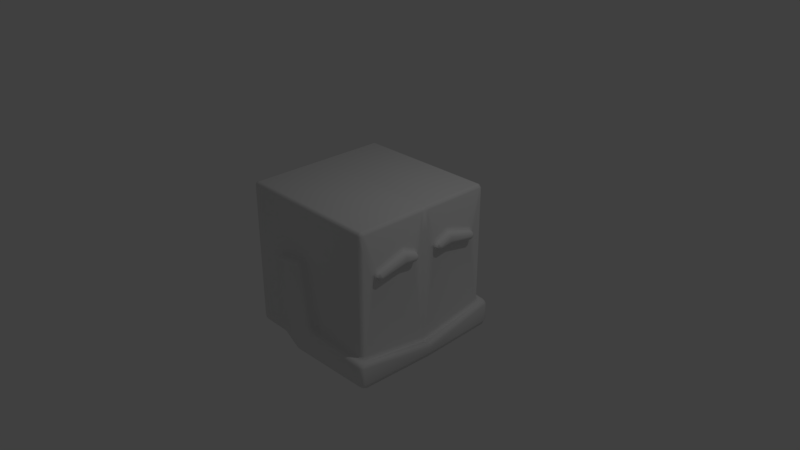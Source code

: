 # Source: JaredDiamond.blend  (saved by Blender 2.79.0; exported with 4.5.12 LTS)
import bpy
from mathutils import Matrix  # noqa: F401  (used for matrix-valued properties, if any)

bpy.ops.wm.read_factory_settings(use_empty=True)
scene = bpy.context.scene
scene.name = 'Scene'

# ---- collections
col_collection_1 = bpy.data.collections.new('Collection 1'); scene.collection.children.link(col_collection_1)

# ---- materials (node trees are filled in below, after node groups)
mat_material = bpy.data.materials.new('Material')
mat_material.alpha_threshold = 0.0
mat_material.use_transparent_shadow = False
mat_material.roughness = 0.5
mat_material.line_color = (0.0, 0.0, 0.0, 1.0)

# ---- material node trees

# ---- world
world_world = bpy.data.worlds.new('World'); scene.world = world_world
world_world.color = (0.05088, 0.05088, 0.05088)
world_world.use_sun_shadow = False
world_world.sun_shadow_jitter_overblur = 0.0
world_world.cycles.sampling_method = 'MANUAL'

# ---- cameras
cam_camera = bpy.data.cameras.new('Camera')
cam_camera.clip_end = 100.0
cam_camera.lens = 35.0
cam_camera.sensor_width = 32.0
cam_camera.sensor_height = 18.0
cam_camera.ortho_scale = 7.314
cam_camera.dof.focus_distance = 0.0
cam_camera.dof.aperture_fstop = 128.0

# ---- lights
light_lamp = bpy.data.lights.new('Lamp', 'POINT')
light_lamp.transmission_factor = 0.0
light_lamp.cutoff_distance = 30.0
light_lamp.energy = 100.0
light_lamp.shadow_buffer_clip_start = 1.001
light_lamp.shadow_soft_size = 0.1
light_lamp.shadow_maximum_resolution = 0.006
light_lamp.use_absolute_resolution = True

# ---- meshes
me_cube = bpy.data.meshes.new('Cube')
me_cube.from_pydata([(0.1949, -1.046, -0.6016), (0.1882, -1.0, -0.5548), (0.141, -1.046, -0.5525), (0.1908, -1.014, -0.5877), (0.1627, -1.017, -0.5827), (0.1552, -1.014, -0.5553), (0.16, -1.046, -0.5857), (1.046, -0.9809, -1.006), (0.9809, -1.046, -1.0), (0.9539, -0.9539, -1.006), (1.027, -1.027, -1.0), (0.9989, -0.9989, -1.0), (0.9618, -1.008, -1.0), (1.008, -0.9618, -1.006), (-0.9539, -0.9539, -1.0), (-0.9539, -1.0, -0.9539), (-1.0, -0.9539, -0.9539), (-0.9539, -0.9865, -0.9865), (-0.9805, -0.9805, -0.9805), (-0.9865, -0.9865, -0.9539), (-0.9865, -0.9539, -0.9865), (-0.2805, -1.0, -0.9539), (-0.1164, -0.9539, -1.0), (-0.07032, -1.046, -1.0), (-0.1558, -1.046, -0.976), (-0.1984, -0.9865, -0.9865), (-0.1375, -1.004, -0.9907), (-0.08432, -0.9802, -1.0), (-0.1145, -1.046, -0.993), (-0.2131, -1.014, -0.9568), (1.0, -0.9539, 0.7232), (1.0, -0.9354, 0.9539), (0.9539, -0.9539, 1.0), (0.9539, -1.0, 0.9539), (1.0, -0.9484, 0.8866), (0.9891, -0.9802, 0.955), (0.9865, -0.9447, 0.9865), (0.9539, -0.9865, 0.9865), (0.9865, -0.9865, 0.8385), (-1.0, -0.9539, 0.9539), (-0.9539, -1.0, 0.9539), (-0.9539, -0.9539, 1.0), (-0.9865, -0.9865, 0.9539), (-0.9805, -0.9805, 0.9805), (-0.9539, -0.9865, 0.9865), (-0.9865, -0.9539, 0.9865), (1.0, -0.9539, -0.6262), (0.9539, -1.0, -0.6154), (0.9794, -1.046, -0.6605), (1.041, -0.9786, -0.6764), (0.9865, -0.9865, -0.6208), (0.9963, -0.9971, -0.6555), (0.9658, -1.013, -0.6482), (1.01, -1.012, -0.6672), (1.012, -0.9679, -0.6592), (-0.05213, -1.046, 0.2858), (0.001414, -1.046, 0.2471), (0.03119, -1.0, 0.3448), (-0.01755, -1.046, 0.2773), (-0.006554, -1.017, 0.2925), (0.006891, -1.014, 0.2943), (-0.009072, -1.014, 0.3058), (-0.449, -1.046, 0.1808), (-0.4037, -1.046, 0.2336), (-0.4958, -1.0, 0.2666), (-0.4359, -1.046, 0.2153), (-0.4491, -1.017, 0.2267), (-0.4483, -1.014, 0.2407), (-0.4628, -1.014, 0.2238), (-0.4412, -1.046, -0.7558), (-0.4868, -1.0, -0.8279), (-0.4015, -1.046, -0.8259), (-0.4544, -1.014, -0.7918), (-0.4411, -1.017, -0.802), (-0.4391, -1.014, -0.8188), (-0.4294, -1.046, -0.7954), (1.05, -0.9843, -1.006), (1.093, -1.047, -0.9539), (1.045, -1.094, -0.9539), (0.984, -1.049, -1.0), (1.081, -1.016, -1.006), (1.068, -1.068, -0.9891), (1.078, -1.08, -0.9539), (1.015, -1.081, -0.9865), (1.029, -1.029, -1.0), (-0.449, -1.084, 0.1808), (-0.4029, -1.13, 0.1871), (-0.4037, -1.084, 0.2336), (-0.4354, -1.116, 0.1825), (-0.4298, -1.111, 0.2102), (-0.4034, -1.116, 0.2199), (-0.436, -1.084, 0.2154), (-0.4412, -1.084, -0.7558), (-0.4015, -1.084, -0.8259), (-0.3949, -1.13, -0.7759), (-0.4309, -1.084, -0.7963), (-0.4229, -1.111, -0.7917), (-0.3981, -1.116, -0.8105), (-0.4262, -1.116, -0.7609), (-0.05213, -1.084, 0.2858), (-0.04422, -1.13, 0.2404), (0.001414, -1.084, 0.2471), (-0.04982, -1.116, 0.2725), (-0.02245, -1.111, 0.2705), (-0.01195, -1.116, 0.2451), (-0.01755, -1.084, 0.2773), (0.9872, -1.055, -0.6611), (1.041, -1.098, -0.7083), (1.089, -1.051, -0.719), (1.045, -0.9828, -0.6751), (1.015, -1.086, -0.6746), (1.062, -1.07, -0.6777), (1.074, -1.084, -0.7136), (1.076, -1.016, -0.689), (1.016, -1.019, -0.6669), (0.1949, -1.082, -0.6012), (0.141, -1.084, -0.5525), (0.1097, -1.132, -0.6414), (0.1601, -1.083, -0.5856), (0.1492, -1.113, -0.5977), (0.1347, -1.117, -0.5953), (0.1533, -1.116, -0.6118), (-0.1558, -1.084, -0.976), (-0.07032, -1.082, -1.0), (-0.1035, -1.127, -0.9539), (-0.1145, -1.083, -0.993), (-0.1132, -1.112, -0.9888), (-0.08661, -1.115, -0.9865), (-0.1346, -1.116, -0.9731), (1.046, -0.7629, 0.4505), (1.0, -0.7779, 0.4941), (1.0, -0.8506, 0.4218), (1.046, -0.7924, 0.393), (1.014, -0.7676, 0.4632), (1.011, -0.8033, 0.4391), (1.0, -0.836, 0.461), (1.014, -0.8124, 0.4105), (1.046, -0.7898, 0.428), (1.046, -0.4105, 0.5601), (1.046, -0.3243, 0.5551), (1.0, -0.3636, 0.6229), (1.046, -0.367, 0.5643), (1.017, -0.3664, 0.5753), (1.014, -0.3478, 0.5803), (1.014, -0.3842, 0.5824), (1.046, -0.1828, 0.4925), (1.046, -0.1626, 0.4333), (1.0, -0.09752, 0.4566), (1.0, -0.1713, 0.5378), (1.046, -0.1594, 0.4674), (1.011, -0.145, 0.4774), (1.014, -0.1385, 0.4495), (1.0, -0.1098, 0.4957), (1.014, -0.1809, 0.5064), (1.046, -0.1668, 0.4255), (1.046, -0.2343, 0.3921), (1.0, -0.1638, 0.3344), (1.046, -0.1957, 0.3989), (1.017, -0.1889, 0.3852), (1.014, -0.1976, 0.3727), (1.014, -0.1737, 0.3845), (1.046, -0.332, 0.4074), (1.046, -0.4228, 0.4057), (1.0, -0.3767, 0.3678), (1.046, -0.3775, 0.4099), (1.017, -0.3774, 0.4049), (1.014, -0.4016, 0.3961), (1.014, -0.3529, 0.397), (1.046, -0.7284, 0.3457), (1.046, -0.7882, 0.3806), (1.0, -0.8046, 0.2838), (1.046, -0.7647, 0.3523), (1.017, -0.7735, 0.3371), (1.014, -0.7873, 0.3352), (1.014, -0.7683, 0.3241), (1.046, -0.7629, 0.4505), (1.046, -0.7924, 0.393), (1.092, -0.7483, 0.4067), (1.046, -0.7898, 0.428), (1.073, -0.7822, 0.4241), (1.079, -0.7795, 0.3971), (1.079, -0.7587, 0.4377), (1.046, -0.4105, 0.5601), (1.092, -0.3693, 0.5246), (1.046, -0.3243, 0.5551), (1.079, -0.3927, 0.5514), (1.075, -0.3672, 0.5603), (1.079, -0.3429, 0.5486), (1.046, -0.367, 0.5643), (1.046, -0.1828, 0.4925), (1.092, -0.205, 0.4519), (1.046, -0.1626, 0.4333), (1.079, -0.1894, 0.4806), (1.073, -0.1678, 0.4646), (1.079, -0.1751, 0.4387), (1.046, -0.1594, 0.4674), (1.046, -0.1668, 0.4255), (1.092, -0.2138, 0.4356), (1.046, -0.2343, 0.3921), (1.079, -0.1809, 0.4291), (1.073, -0.1991, 0.4057), (1.079, -0.2286, 0.4055), (1.046, -0.1954, 0.3983), (1.046, -0.332, 0.4074), (1.092, -0.3785, 0.4614), (1.046, -0.4228, 0.4057), (1.079, -0.3567, 0.425), (1.075, -0.3776, 0.4184), (1.079, -0.3988, 0.4242), (1.046, -0.3775, 0.4099), (1.046, -0.7284, 0.3457), (1.092, -0.7427, 0.3899), (1.046, -0.7882, 0.3806), (1.079, -0.7325, 0.3588), (1.073, -0.7606, 0.3592), (1.079, -0.7749, 0.3834), (1.046, -0.7647, 0.3522), (0.1949, 1.046, -0.6016), (0.141, 1.046, -0.5525), (0.1882, 1.0, -0.5548), (0.16, 1.046, -0.5857), (0.1627, 1.017, -0.5827), (0.1552, 1.014, -0.5553), (0.1908, 1.014, -0.5877), (1.046, 0.9809, -1.006), (0.9539, 0.9539, -1.006), (0.9809, 1.046, -1.0), (1.008, 0.9618, -1.006), (0.9989, 0.9989, -1.0), (0.9618, 1.008, -1.0), (1.027, 1.027, -1.0), (-0.9539, 0.9539, -1.0), (-1.0, 0.9539, -0.9539), (-0.9539, 1.0, -0.9539), (-0.9865, 0.9539, -0.9865), (-0.9805, 0.9805, -0.9805), (-0.9865, 0.9865, -0.9539), (-0.9539, 0.9865, -0.9865), (-0.2805, 1.0, -0.9539), (-0.1558, 1.046, -0.976), (-0.07032, 1.046, -1.0), (-0.1164, 0.9539, -1.0), (-0.2131, 1.014, -0.9568), (-0.1375, 1.004, -0.9907), (-0.1145, 1.046, -0.993), (-0.08432, 0.9802, -1.0), (-0.1984, 0.9865, -0.9865), (1.023, 0.0, -0.8522), (1.0, 0.04612, -0.7745), (1.0, -0.04612, -0.7745), (1.007, 0.02144, -0.8185), (1.003, -5.064e-12, -0.8122), (1.0, 0.0, -0.7776), (1.007, -0.02144, -0.8185), (1.0, 0.9539, 0.7232), (0.9539, 1.0, 0.9539), (0.9539, 0.9539, 1.0), (1.0, 0.9354, 0.9539), (0.9865, 0.9865, 0.8385), (0.9891, 0.9802, 0.955), (0.9539, 0.9865, 0.9865), (0.9865, 0.9447, 0.9865), (1.0, 0.9484, 0.8866), (-1.0, 0.9539, 0.9539), (-0.9539, 0.9539, 1.0), (-0.9539, 1.0, 0.9539), (-0.9865, 0.9539, 0.9865), (-0.9805, 0.9805, 0.9805), (-0.9539, 0.9865, 0.9865), (-0.9865, 0.9865, 0.9539), (1.0, 0.9539, -0.6262), (1.041, 0.9786, -0.6764), (0.9794, 1.046, -0.6605), (0.9539, 1.0, -0.6154), (1.012, 0.9679, -0.6592), (0.9963, 0.9971, -0.6555), (1.01, 1.012, -0.6672), (0.9658, 1.013, -0.6482), (0.9865, 0.9865, -0.6208), (0.9539, -0.04612, -1.006), (0.9539, 0.04612, -1.006), (1.0, 0.0, -1.006), (0.9539, 1.863e-09, -1.006), (0.9812, 2.902e-10, -1.006), (0.9865, 0.02306, -1.006), (0.9865, -0.02306, -1.006), (-0.9539, -0.04612, -1.0), (-1.0, -0.04612, -0.9539), (-1.0, 0.04612, -0.9539), (-0.9539, 0.04612, -1.0), (-0.9865, -0.04612, -0.9865), (-0.9865, -5.432e-10, -0.9865), (-1.0, 0.0, -0.9539), (-0.9865, 0.04612, -0.9865), (-0.9539, 0.0, -1.0), (1.0, -0.06006, 0.9539), (1.0, -0.04612, 0.6489), (1.0, 0.04612, 0.6489), (1.0, 0.06006, 0.9539), (0.9539, 0.04612, 1.0), (0.9539, -0.04612, 1.0), (1.0, -0.05021, 0.8647), (0.9945, -2.588e-09, 0.9553), (1.0, -7.451e-09, 0.7204), (1.0, 0.05021, 0.8647), (0.9865, 0.05309, 0.9865), (0.9539, -1.863e-09, 1.0), (0.9865, -0.05309, 0.9865), (-0.9539, -0.04612, 1.0), (-0.9539, 0.04612, 1.0), (-1.0, 0.04612, 0.9539), (-1.0, -0.04612, 0.9539), (-0.9539, -1.863e-09, 1.0), (-0.9865, 4.335e-10, 0.9865), (-0.9865, 0.04612, 0.9865), (-1.0, 1.863e-09, 0.9539), (-0.9865, -0.04612, 0.9865), (-0.05213, 1.046, 0.2858), (0.03119, 1.0, 0.3448), (0.001414, 1.046, 0.2471), (-0.009072, 1.014, 0.3058), (-0.006554, 1.017, 0.2925), (0.006891, 1.014, 0.2943), (-0.01755, 1.046, 0.2773), (-0.449, 1.046, 0.1808), (-0.4958, 1.0, 0.2666), (-0.4037, 1.046, 0.2336), (-0.4628, 1.014, 0.2238), (-0.4491, 1.017, 0.2267), (-0.4483, 1.014, 0.2407), (-0.4359, 1.046, 0.2153), (-0.4412, 1.046, -0.7558), (-0.4015, 1.046, -0.8259), (-0.4868, 1.0, -0.8279), (-0.4294, 1.046, -0.7954), (-0.4411, 1.017, -0.802), (-0.4391, 1.014, -0.8188), (-0.4544, 1.014, -0.7918), (1.084, 0.0, -1.006), (1.13, 0.0, -0.9539), (1.116, 0.0, -1.006), (1.05, 0.9843, -1.006), (0.984, 1.049, -1.0), (1.045, 1.094, -0.9539), (1.093, 1.047, -0.9539), (1.029, 1.029, -1.0), (1.068, 1.068, -0.9891), (1.015, 1.081, -0.9865), (1.078, 1.08, -0.9539), (1.081, 1.016, -1.006), (-0.449, 1.084, 0.1808), (-0.4037, 1.084, 0.2336), (-0.4029, 1.13, 0.1871), (-0.436, 1.084, 0.2154), (-0.4298, 1.111, 0.2102), (-0.4034, 1.116, 0.2199), (-0.4354, 1.116, 0.1825), (-0.4412, 1.084, -0.7558), (-0.3949, 1.13, -0.7759), (-0.4015, 1.084, -0.8259), (-0.4262, 1.116, -0.7609), (-0.4229, 1.111, -0.7917), (-0.3981, 1.116, -0.8105), (-0.4309, 1.084, -0.7963), (-0.05213, 1.084, 0.2858), (0.001414, 1.084, 0.2471), (-0.04422, 1.13, 0.2404), (-0.01755, 1.084, 0.2773), (-0.02245, 1.111, 0.2705), (-0.01195, 1.116, 0.2451), (-0.04982, 1.116, 0.2725), (0.9872, 1.055, -0.6611), (1.045, 0.9828, -0.6751), (1.089, 1.051, -0.719), (1.041, 1.098, -0.7083), (1.016, 1.019, -0.6669), (1.062, 1.07, -0.6777), (1.076, 1.016, -0.689), (1.074, 1.084, -0.7136), (1.015, 1.086, -0.6746), (0.1949, 1.082, -0.6012), (0.1097, 1.132, -0.6414), (0.141, 1.084, -0.5525), (0.1533, 1.116, -0.6118), (0.1492, 1.113, -0.5977), (0.1347, 1.117, -0.5953), (0.1601, 1.083, -0.5856), (1.13, 0.0, -0.8754), (1.084, 0.0, -0.8288), (1.116, 0.0, -0.8424), (-0.1558, 1.084, -0.976), (-0.1035, 1.127, -0.9539), (-0.07032, 1.082, -1.0), (-0.1346, 1.116, -0.9731), (-0.1132, 1.112, -0.9888), (-0.08661, 1.115, -0.9865), (-0.1145, 1.083, -0.993), (1.046, 0.7629, 0.4505), (1.046, 0.7924, 0.393), (1.0, 0.8507, 0.4222), (1.0, 0.7779, 0.4941), (1.046, 0.7898, 0.428), (1.011, 0.8033, 0.4391), (1.014, 0.8125, 0.4107), (1.0, 0.836, 0.4611), (1.014, 0.7676, 0.4632), (1.046, 0.4105, 0.5601), (1.0, 0.3636, 0.6229), (1.046, 0.3243, 0.5551), (1.014, 0.3842, 0.5824), (1.017, 0.3664, 0.5753), (1.014, 0.3478, 0.5803), (1.046, 0.367, 0.5643), (1.046, 0.1828, 0.4925), (1.0, 0.1713, 0.5378), (1.0, 0.09752, 0.4566), (1.046, 0.1626, 0.4333), (1.014, 0.1809, 0.5064), (1.011, 0.145, 0.4774), (1.0, 0.1098, 0.4957), (1.014, 0.1385, 0.4495), (1.046, 0.1594, 0.4674), (1.046, 0.1668, 0.4255), (1.0, 0.1638, 0.3344), (1.046, 0.2343, 0.3921), (1.014, 0.1737, 0.3845), (1.017, 0.1889, 0.3852), (1.014, 0.1976, 0.3727), (1.046, 0.1957, 0.3989), (1.046, 0.332, 0.4074), (1.0, 0.3767, 0.3678), (1.046, 0.4228, 0.4057), (1.014, 0.3529, 0.397), (1.017, 0.3774, 0.4049), (1.014, 0.4016, 0.3961), (1.046, 0.3775, 0.4099), (1.046, 0.7284, 0.3457), (1.0, 0.8046, 0.2838), (1.046, 0.7882, 0.3806), (1.014, 0.7683, 0.3241), (1.017, 0.7735, 0.3371), (1.014, 0.7873, 0.3352), (1.046, 0.7647, 0.3523), (1.046, 0.7629, 0.4505), (1.092, 0.7483, 0.4067), (1.046, 0.7924, 0.393), (1.079, 0.7587, 0.4377), (1.073, 0.7822, 0.4241), (1.079, 0.7795, 0.3971), (1.046, 0.7898, 0.428), (1.046, 0.4105, 0.5601), (1.046, 0.3243, 0.5551), (1.092, 0.3693, 0.5246), (1.046, 0.367, 0.5643), (1.075, 0.3672, 0.5603), (1.079, 0.3429, 0.5486), (1.079, 0.3927, 0.5514), (1.046, 0.1828, 0.4925), (1.046, 0.1626, 0.4333), (1.092, 0.205, 0.4519), (1.046, 0.1594, 0.4674), (1.073, 0.1678, 0.4646), (1.079, 0.1751, 0.4387), (1.079, 0.1894, 0.4806), (1.046, 0.1668, 0.4255), (1.046, 0.2343, 0.3921), (1.092, 0.2138, 0.4356), (1.046, 0.1954, 0.3983), (1.073, 0.1991, 0.4057), (1.079, 0.2286, 0.4055), (1.079, 0.1809, 0.4291), (1.046, 0.332, 0.4074), (1.046, 0.4228, 0.4057), (1.092, 0.3785, 0.4614), (1.046, 0.3775, 0.4099), (1.075, 0.3776, 0.4184), (1.079, 0.3988, 0.4242), (1.079, 0.3567, 0.425), (1.046, 0.7284, 0.3457), (1.046, 0.7882, 0.3806), (1.092, 0.7427, 0.3899), (1.046, 0.7647, 0.3522), (1.073, 0.7606, 0.3592), (1.079, 0.7749, 0.3834), (1.079, 0.7325, 0.3588)], [], [(23, 8, 79, 123), (31, 130, 140, 148, 295), (46, 249, 296, 147, 156, 163, 170, 131, 30), (300, 308, 41, 32), (279, 9, 22, 14, 286), (71, 24, 122, 93), (2, 56, 101, 116), (78, 107, 117, 100, 86, 94, 124), (138, 129, 175, 182), (55, 63, 87, 99), (339, 387, 108, 77), (21, 70, 64, 57, 1, 47, 33, 40, 15), (7, 281, 338, 76), (62, 69, 92, 85), (16, 39, 311, 287), (272, 371, 380, 217), (247, 49, 109, 388), (183, 177, 211, 204, 197, 190), (161, 155, 198, 203), (132, 169, 212, 176), (145, 139, 184, 189), (168, 162, 205, 210), (154, 146, 191, 196), (240, 392, 342, 226), (317, 364, 351, 326), (247, 388, 372, 271), (270, 254, 399, 437, 430, 423, 415, 297, 248), (281, 338, 340, 339, 387, 389, 388, 247), (280, 289, 231, 241, 225), (332, 359, 390, 239), (218, 382, 365, 319), (343, 391, 358, 352, 366, 381, 374), (406, 450, 443, 397), (257, 298, 414, 407, 400), (339, 344, 373, 387), (238, 233, 265, 255, 273, 219, 318, 325, 333), (224, 341, 338, 281), (324, 350, 357, 331), (232, 288, 310, 263), (299, 256, 264, 309), (452, 459, 466, 473, 480, 444), (429, 471, 465, 424), (398, 445, 479, 438), (413, 457, 451, 408), (436, 478, 472, 431), (422, 464, 458, 416), (0, 3, 4, 6), (1, 5, 4, 3), (2, 6, 4, 5), (7, 10, 11, 13), (8, 12, 11, 10), (9, 13, 11, 12), (14, 17, 18, 20), (15, 19, 18, 17), (16, 20, 18, 19), (21, 25, 26, 29), (22, 27, 26, 25), (23, 28, 26, 27), (24, 29, 26, 28), (30, 34, 35, 38), (31, 36, 35, 34), (32, 37, 35, 36), (33, 38, 35, 37), (39, 42, 43, 45), (40, 44, 43, 42), (41, 45, 43, 44), (46, 50, 51, 54), (47, 52, 51, 50), (48, 53, 51, 52), (49, 54, 51, 53), (55, 58, 59, 61), (56, 60, 59, 58), (57, 61, 59, 60), (62, 65, 66, 68), (63, 67, 66, 65), (64, 68, 66, 67), (69, 72, 73, 75), (70, 74, 73, 72), (71, 75, 73, 74), (76, 80, 81, 84), (77, 82, 81, 80), (78, 83, 81, 82), (79, 84, 81, 83), (85, 88, 89, 91), (86, 90, 89, 88), (87, 91, 89, 90), (92, 95, 96, 98), (93, 97, 96, 95), (94, 98, 96, 97), (99, 102, 103, 105), (100, 104, 103, 102), (101, 105, 103, 104), (106, 110, 111, 114), (107, 112, 111, 110), (108, 113, 111, 112), (109, 114, 111, 113), (115, 118, 119, 121), (116, 120, 119, 118), (117, 121, 119, 120), (122, 125, 126, 128), (123, 127, 126, 125), (124, 128, 126, 127), (129, 133, 134, 137), (130, 135, 134, 133), (131, 136, 134, 135), (132, 137, 134, 136), (138, 141, 142, 144), (139, 143, 142, 141), (140, 144, 142, 143), (145, 149, 150, 153), (146, 151, 150, 149), (147, 152, 150, 151), (148, 153, 150, 152), (154, 157, 158, 160), (155, 159, 158, 157), (156, 160, 158, 159), (161, 164, 165, 167), (162, 166, 165, 164), (163, 167, 165, 166), (168, 171, 172, 174), (169, 173, 172, 171), (170, 174, 172, 173), (175, 178, 179, 181), (176, 180, 179, 178), (177, 181, 179, 180), (182, 185, 186, 188), (183, 187, 186, 185), (184, 188, 186, 187), (189, 192, 193, 195), (190, 194, 193, 192), (191, 195, 193, 194), (196, 199, 200, 202), (197, 201, 200, 199), (198, 202, 200, 201), (203, 206, 207, 209), (204, 208, 207, 206), (205, 209, 207, 208), (210, 213, 214, 216), (211, 215, 214, 213), (212, 216, 214, 215), (217, 220, 221, 223), (218, 222, 221, 220), (219, 223, 221, 222), (224, 227, 228, 230), (225, 229, 228, 227), (226, 230, 228, 229), (231, 234, 235, 237), (232, 236, 235, 234), (233, 237, 235, 236), (238, 242, 243, 246), (239, 244, 243, 242), (240, 245, 243, 244), (241, 246, 243, 245), (247, 250, 251, 253), (248, 252, 251, 250), (249, 253, 251, 252), (254, 258, 259, 262), (255, 260, 259, 258), (256, 261, 259, 260), (257, 262, 259, 261), (263, 266, 267, 269), (264, 268, 267, 266), (265, 269, 267, 268), (270, 274, 275, 278), (271, 276, 275, 274), (272, 277, 275, 276), (273, 278, 275, 277), (279, 282, 283, 285), (280, 284, 283, 282), (281, 285, 283, 284), (286, 290, 291, 294), (287, 292, 291, 290), (288, 293, 291, 292), (289, 294, 291, 293), (295, 301, 302, 307), (296, 303, 302, 301), (297, 304, 302, 303), (298, 305, 302, 304), (299, 306, 302, 305), (300, 307, 302, 306), (308, 312, 313, 316), (309, 314, 313, 312), (310, 315, 313, 314), (311, 316, 313, 315), (317, 320, 321, 323), (318, 322, 321, 320), (319, 323, 321, 322), (324, 327, 328, 330), (325, 329, 328, 327), (326, 330, 328, 329), (331, 334, 335, 337), (332, 336, 335, 334), (333, 337, 335, 336), (341, 345, 346, 349), (342, 347, 346, 345), (343, 348, 346, 347), (344, 349, 346, 348), (350, 353, 354, 356), (351, 355, 354, 353), (352, 356, 354, 355), (357, 360, 361, 363), (358, 362, 361, 360), (359, 363, 361, 362), (364, 367, 368, 370), (365, 369, 368, 367), (366, 370, 368, 369), (371, 375, 376, 379), (372, 377, 376, 375), (373, 378, 376, 377), (374, 379, 376, 378), (380, 383, 384, 386), (381, 385, 384, 383), (382, 386, 384, 385), (390, 393, 394, 396), (391, 395, 394, 393), (392, 396, 394, 395), (397, 401, 402, 405), (398, 403, 402, 401), (399, 404, 402, 403), (400, 405, 402, 404), (406, 409, 410, 412), (407, 411, 410, 409), (408, 412, 410, 411), (413, 417, 418, 421), (414, 419, 418, 417), (415, 420, 418, 419), (416, 421, 418, 420), (422, 425, 426, 428), (423, 427, 426, 425), (424, 428, 426, 427), (429, 432, 433, 435), (430, 434, 433, 432), (431, 435, 433, 434), (436, 439, 440, 442), (437, 441, 440, 439), (438, 442, 440, 441), (443, 446, 447, 449), (444, 448, 447, 446), (445, 449, 447, 448), (450, 453, 454, 456), (451, 455, 454, 453), (452, 456, 454, 455), (457, 460, 461, 463), (458, 462, 461, 460), (459, 463, 461, 462), (464, 467, 468, 470), (465, 469, 468, 467), (466, 470, 468, 469), (471, 474, 475, 477), (472, 476, 475, 474), (473, 477, 475, 476), (478, 481, 482, 484), (479, 483, 482, 481), (480, 484, 482, 483), (281, 7, 13, 285), (285, 13, 9, 279), (64, 70, 72, 68), (68, 72, 69, 62), (57, 64, 67, 61), (61, 67, 63, 55), (21, 15, 17, 25), (25, 17, 14, 22), (46, 30, 38, 50), (50, 38, 33, 47), (47, 1, 3, 52), (52, 3, 0, 48), (15, 40, 42, 19), (19, 42, 39, 16), (249, 46, 54, 253), (253, 54, 49, 247), (300, 32, 36, 307), (307, 36, 31, 295), (8, 23, 27, 12), (12, 27, 22, 9), (32, 41, 44, 37), (37, 44, 40, 33), (23, 123, 125, 28), (28, 125, 122, 24), (1, 57, 60, 5), (5, 60, 56, 2), (16, 287, 290, 20), (20, 290, 286, 14), (296, 249, 252, 303), (303, 252, 248, 297), (41, 308, 316, 45), (45, 316, 311, 39), (310, 288, 292, 315), (315, 292, 287, 311), (308, 300, 306, 312), (312, 306, 299, 309), (279, 286, 294, 282), (282, 294, 289, 280), (70, 21, 29, 74), (74, 29, 24, 71), (339, 77, 80, 340), (340, 80, 76, 338), (85, 92, 98, 88), (88, 98, 94, 86), (99, 87, 90, 102), (102, 90, 86, 100), (106, 115, 121, 110), (110, 121, 117, 107), (388, 109, 113, 389), (389, 113, 108, 387), (78, 124, 127, 83), (83, 127, 123, 79), (77, 108, 112, 82), (82, 112, 107, 78), (116, 101, 104, 120), (120, 104, 100, 117), (93, 122, 128, 97), (97, 128, 124, 94), (92, 69, 75, 95), (95, 75, 71, 93), (79, 8, 10, 84), (84, 10, 7, 76), (48, 106, 114, 53), (53, 114, 109, 49), (87, 63, 65, 91), (91, 65, 62, 85), (2, 116, 118, 6), (6, 118, 115, 0), (55, 99, 105, 58), (58, 105, 101, 56), (129, 138, 144, 133), (133, 144, 140, 130), (139, 145, 153, 143), (143, 153, 148, 140), (146, 154, 160, 151), (151, 160, 156, 147), (155, 161, 167, 159), (159, 167, 163, 156), (162, 168, 174, 166), (166, 174, 170, 163), (169, 132, 136, 173), (173, 136, 131, 170), (147, 296, 301, 152), (152, 301, 295, 148), (130, 31, 34, 135), (135, 34, 30, 131), (177, 183, 185, 181), (181, 185, 182, 175), (183, 190, 192, 187), (187, 192, 189, 184), (190, 197, 199, 194), (194, 199, 196, 191), (197, 204, 206, 201), (201, 206, 203, 198), (204, 211, 213, 208), (208, 213, 210, 205), (211, 177, 180, 215), (215, 180, 176, 212), (161, 203, 209, 164), (164, 209, 205, 162), (212, 169, 171, 216), (216, 171, 168, 210), (145, 189, 195, 149), (149, 195, 191, 146), (198, 155, 157, 202), (202, 157, 154, 196), (132, 176, 178, 137), (137, 178, 175, 129), (184, 139, 141, 188), (188, 141, 138, 182), (280, 225, 227, 284), (284, 227, 224, 281), (324, 331, 337, 327), (327, 337, 333, 325), (317, 326, 329, 320), (320, 329, 325, 318), (241, 231, 237, 246), (246, 237, 233, 238), (273, 255, 258, 278), (278, 258, 254, 270), (272, 217, 223, 277), (277, 223, 219, 273), (232, 263, 269, 236), (236, 269, 265, 233), (247, 271, 274, 250), (250, 274, 270, 248), (298, 257, 261, 305), (305, 261, 256, 299), (225, 241, 245, 229), (229, 245, 240, 226), (255, 265, 268, 260), (260, 268, 264, 256), (239, 390, 396, 244), (244, 396, 392, 240), (218, 319, 322, 222), (222, 322, 318, 219), (231, 289, 293, 234), (234, 293, 288, 232), (263, 310, 314, 266), (266, 314, 309, 264), (332, 239, 242, 336), (336, 242, 238, 333), (338, 341, 349, 340), (340, 349, 344, 339), (352, 358, 360, 356), (356, 360, 357, 350), (366, 352, 355, 370), (370, 355, 351, 364), (374, 381, 383, 379), (379, 383, 380, 371), (387, 373, 377, 389), (389, 377, 372, 388), (342, 392, 395, 347), (347, 395, 391, 343), (343, 374, 378, 348), (348, 378, 373, 344), (381, 366, 369, 385), (385, 369, 365, 382), (358, 391, 393, 362), (362, 393, 390, 359), (359, 332, 334, 363), (363, 334, 331, 357), (341, 224, 230, 345), (345, 230, 226, 342), (271, 372, 375, 276), (276, 375, 371, 272), (350, 324, 330, 353), (353, 330, 326, 351), (217, 380, 386, 220), (220, 386, 382, 218), (319, 365, 367, 323), (323, 367, 364, 317), (400, 407, 409, 405), (405, 409, 406, 397), (407, 414, 417, 411), (411, 417, 413, 408), (415, 423, 425, 420), (420, 425, 422, 416), (423, 430, 432, 427), (427, 432, 429, 424), (430, 437, 439, 434), (434, 439, 436, 431), (437, 399, 403, 441), (441, 403, 398, 438), (414, 298, 304, 419), (419, 304, 297, 415), (399, 254, 262, 404), (404, 262, 257, 400), (443, 450, 456, 446), (446, 456, 452, 444), (451, 457, 463, 455), (455, 463, 459, 452), (458, 464, 470, 462), (462, 470, 466, 459), (465, 471, 477, 469), (469, 477, 473, 466), (472, 478, 484, 476), (476, 484, 480, 473), (479, 445, 448, 483), (483, 448, 444, 480), (431, 472, 474, 435), (435, 474, 471, 429), (478, 436, 442, 481), (481, 442, 438, 479), (416, 458, 460, 421), (421, 460, 457, 413), (464, 422, 428, 467), (467, 428, 424, 465), (397, 443, 449, 401), (401, 449, 445, 398), (450, 406, 412, 453), (453, 412, 408, 451), (48, 0, 115, 106)])
me_cube.polygons.foreach_set('use_smooth', [True] * 467)
_uv = me_cube.uv_layers.new(name='UVMap')
_uv.uv.foreach_set('vector', [0.08952, 0.2345, 0.08952, 0.2345, 0.08946, 0.2345, 0.08883, 0.2345, 0.2852, 0.945, 0.2956, 0.7811, 0.3229, 0.827, 0.3356, 0.7967, 0.3429, 0.945, 0.284, 0.3818, 0.3438, 0.3289, 0.3438, 0.8363, 0.3404, 0.7678, 0.3361, 0.7242, 0.322, 0.7361, 0.2938, 0.7061, 0.2908, 0.7554, 0.284, 0.8628, 0.3438, 0.9614, 0.3438, 0.9614, 0.284, 0.9614, 0.284, 0.9614, 0.3438, 0.2486, 0.284, 0.2486, 0.284, 0.2486, 0.284, 0.2486, 0.3438, 0.2486, 0.08952, 0.3136, 0.08952, 0.2454, 0.0888, 0.2454, 0.0888, 0.3136, 0.08952, 0.4379, 0.08952, 0.8013, 0.0888, 0.8013, 0.0888, 0.4379, 0.08861, 0.2554, 0.08853, 0.367, 0.08798, 0.3975, 0.08793, 0.7983, 0.08793, 0.7741, 0.08793, 0.3363, 0.08795, 0.2554, 0.1016, 0.9436, 0.09489, 0.8938, 0.09489, 0.8938, 0.1016, 0.9436, 0.08952, 0.8189, 0.08952, 0.7952, 0.0888, 0.7952, 0.0888, 0.8189, 0.1094, 0.2554, 0.1094, 0.2911, 0.08944, 0.3622, 0.08951, 0.2554, 0.2809, 0.265, 0.2809, 0.3099, 0.2809, 0.7, 0.2809, 0.7279, 0.2809, 0.4073, 0.2809, 0.3856, 0.2809, 0.945, 0.2809, 0.945, 0.2809, 0.265, 0.09076, 0.2345, 0.1094, 0.2345, 0.1094, 0.2345, 0.09069, 0.2345, 0.08952, 0.7712, 0.08952, 0.3455, 0.0888, 0.3455, 0.0888, 0.7712, 0.284, 0.265, 0.284, 0.945, 0.3438, 0.945, 0.3438, 0.265, 0.1292, 0.3886, 0.1294, 0.3886, 0.1299, 0.4157, 0.1292, 0.4156, 0.1094, 0.312, 0.0908, 0.382, 0.09072, 0.382, 0.1094, 0.3123, 0.1024, 0.9275, 0.09517, 0.8739, 0.09528, 0.8662, 0.1022, 0.8987, 0.1053, 0.887, 0.1055, 0.8944, 0.1031, 0.8742, 0.1049, 0.8672, 0.1049, 0.8672, 0.1031, 0.8742, 0.09434, 0.8677, 0.09441, 0.862, 0.09441, 0.862, 0.09434, 0.8677, 0.1059, 0.9129, 0.1032, 0.9413, 0.1032, 0.9413, 0.1059, 0.9129, 0.09555, 0.8462, 0.1013, 0.8734, 0.1013, 0.8734, 0.09555, 0.8462, 0.1062, 0.8824, 0.1063, 0.8859, 0.1063, 0.8859, 0.1062, 0.8824, 0.1292, 0.2345, 0.1299, 0.2345, 0.1293, 0.2345, 0.1292, 0.2345, 0.1292, 0.8189, 0.1299, 0.8189, 0.1299, 0.7952, 0.1292, 0.7952, 0.1093, 0.312, 0.1094, 0.3123, 0.128, 0.382, 0.1279, 0.382, 0.4098, 0.3818, 0.4098, 0.8628, 0.403, 0.7555, 0.3999, 0.7061, 0.3717, 0.7361, 0.3577, 0.7242, 0.3533, 0.7678, 0.3499, 0.8363, 0.3499, 0.3289, 0.1094, 0.2554, 0.1094, 0.2345, 0.1094, 0.2357, 0.1094, 0.2554, 0.1094, 0.2911, 0.1094, 0.311, 0.1094, 0.3123, 0.1094, 0.3017, 0.3499, 0.2486, 0.3499, 0.2486, 0.4098, 0.2486, 0.4098, 0.2486, 0.4098, 0.2486, 0.1292, 0.3136, 0.1299, 0.3136, 0.1299, 0.2454, 0.1292, 0.2454, 0.1292, 0.4379, 0.1299, 0.4379, 0.1299, 0.8013, 0.1292, 0.8013, 0.1301, 0.2554, 0.1308, 0.2554, 0.1308, 0.3363, 0.1308, 0.7741, 0.1308, 0.7983, 0.1308, 0.3975, 0.1302, 0.367, 0.1172, 0.9436, 0.1172, 0.9436, 0.1239, 0.8938, 0.1239, 0.8938, 0.4085, 0.945, 0.3508, 0.945, 0.3582, 0.7967, 0.3708, 0.827, 0.3982, 0.7811, 0.1094, 0.2554, 0.1292, 0.2554, 0.1293, 0.3622, 0.1094, 0.2911, 0.4128, 0.265, 0.4128, 0.265, 0.4128, 0.945, 0.4128, 0.945, 0.4128, 0.3856, 0.4128, 0.4073, 0.4128, 0.7279, 0.4128, 0.7, 0.4128, 0.3099, 0.128, 0.2345, 0.1281, 0.2345, 0.1094, 0.2345, 0.1094, 0.2345, 0.1292, 0.7712, 0.1299, 0.7712, 0.1299, 0.3455, 0.1292, 0.3455, 0.4098, 0.265, 0.3499, 0.265, 0.3499, 0.945, 0.4098, 0.945, 0.3499, 0.9614, 0.4098, 0.9614, 0.4098, 0.9614, 0.3499, 0.9614, 0.1164, 0.9275, 0.1133, 0.8944, 0.1134, 0.887, 0.1166, 0.8987, 0.1235, 0.8662, 0.1236, 0.8739, 0.1157, 0.8742, 0.1157, 0.8742, 0.1138, 0.8672, 0.1138, 0.8672, 0.1244, 0.8677, 0.1244, 0.8677, 0.1243, 0.862, 0.1243, 0.862, 0.1128, 0.9129, 0.1128, 0.9129, 0.1155, 0.9413, 0.1155, 0.9413, 0.1232, 0.8462, 0.1232, 0.8462, 0.1174, 0.8734, 0.1174, 0.8734, 0.1125, 0.8824, 0.1125, 0.8824, 0.1125, 0.8859, 0.1125, 0.8859, 0.08952, 0.4156, 0.0904, 0.4158, 0.0904, 0.4168, 0.08952, 0.4172, 0.2809, 0.4073, 0.2809, 0.4063, 0.2809, 0.3963, 0.2809, 0.3907, 0.08952, 0.4379, 0.08952, 0.4172, 0.09007, 0.4172, 0.0904, 0.4356, 0.09076, 0.2345, 0.08988, 0.2345, 0.0904, 0.2345, 0.09112, 0.2345, 0.08952, 0.2345, 0.0904, 0.2345, 0.0904, 0.2345, 0.08988, 0.2345, 0.284, 0.2486, 0.2835, 0.2486, 0.281, 0.2486, 0.2809, 0.2486, 0.284, 0.2486, 0.2809, 0.2486, 0.2814, 0.2509, 0.284, 0.2486, 0.2809, 0.265, 0.2809, 0.265, 0.2814, 0.2509, 0.2809, 0.2486, 0.284, 0.265, 0.284, 0.2486, 0.2814, 0.2509, 0.2809, 0.265, 0.2809, 0.265, 0.2809, 0.2486, 0.2809, 0.2486, 0.2809, 0.2681, 0.284, 0.2486, 0.2809, 0.2486, 0.2809, 0.2486, 0.2809, 0.2486, 0.08952, 0.2345, 0.08952, 0.2345, 0.09031, 0.2345, 0.0904, 0.2345, 0.08952, 0.2454, 0.0904, 0.2594, 0.0904, 0.2399, 0.08952, 0.2345, 0.284, 0.8628, 0.2836, 0.9196, 0.2815, 0.9533, 0.2809, 0.9039, 0.2852, 0.945, 0.2846, 0.9614, 0.2815, 0.9533, 0.2836, 0.9196, 0.284, 0.9614, 0.2809, 0.9614, 0.2815, 0.9533, 0.2846, 0.9614, 0.2809, 0.945, 0.2809, 0.9039, 0.2815, 0.9533, 0.2809, 0.9614, 0.284, 0.945, 0.2809, 0.945, 0.2814, 0.9591, 0.284, 0.9614, 0.2809, 0.945, 0.2809, 0.9614, 0.2814, 0.9591, 0.2809, 0.945, 0.284, 0.9614, 0.284, 0.9614, 0.2814, 0.9591, 0.2809, 0.9614, 0.284, 0.3818, 0.2809, 0.3837, 0.2809, 0.3714, 0.2829, 0.3661, 0.2809, 0.3856, 0.2809, 0.3689, 0.2809, 0.368, 0.2809, 0.3837, 0.08952, 0.3886, 0.09017, 0.3866, 0.0904, 0.3866, 0.0904, 0.3878, 0.0908, 0.382, 0.09097, 0.3843, 0.09042, 0.3865, 0.09017, 0.3866, 0.08952, 0.8189, 0.08952, 0.822, 0.09007, 0.822, 0.0904, 0.822, 0.08952, 0.8013, 0.0904, 0.8217, 0.0904, 0.822, 0.08952, 0.822, 0.2809, 0.7279, 0.2809, 0.7092, 0.2809, 0.7093, 0.2809, 0.7091, 0.08952, 0.7712, 0.08952, 0.7921, 0.09007, 0.7921, 0.0904, 0.7908, 0.08952, 0.7952, 0.0904, 0.7923, 0.0904, 0.7921, 0.08952, 0.7921, 0.2809, 0.7, 0.2809, 0.6848, 0.2809, 0.6858, 0.2809, 0.686, 0.08952, 0.3455, 0.0904, 0.3292, 0.0904, 0.3245, 0.08952, 0.3245, 0.2809, 0.3099, 0.2809, 0.3173, 0.2809, 0.3192, 0.2809, 0.3228, 0.08952, 0.3136, 0.08952, 0.3245, 0.09007, 0.3245, 0.0904, 0.3221, 0.09069, 0.2345, 0.09009, 0.2345, 0.08887, 0.2357, 0.08984, 0.2345, 0.08951, 0.2554, 0.08864, 0.2554, 0.08887, 0.2357, 0.09009, 0.2345, 0.08861, 0.2554, 0.0886, 0.2345, 0.08887, 0.2357, 0.08864, 0.2554, 0.08946, 0.2345, 0.08984, 0.2345, 0.08887, 0.2357, 0.0886, 0.2345, 0.0888, 0.7712, 0.08793, 0.7719, 0.08805, 0.79, 0.0888, 0.7921, 0.08793, 0.7741, 0.08793, 0.7951, 0.08805, 0.79, 0.08793, 0.7719, 0.0888, 0.7952, 0.0888, 0.7921, 0.08805, 0.79, 0.08793, 0.7951, 0.0888, 0.3455, 0.0888, 0.3245, 0.08805, 0.3252, 0.08793, 0.3431, 0.0888, 0.3136, 0.08793, 0.3148, 0.08805, 0.3252, 0.0888, 0.3245, 0.08793, 0.3363, 0.08793, 0.3431, 0.08805, 0.3252, 0.08793, 0.3148, 0.0888, 0.8189, 0.08793, 0.8189, 0.08805, 0.8187, 0.0888, 0.822, 0.08793, 0.7983, 0.08793, 0.8015, 0.08805, 0.8187, 0.08793, 0.8189, 0.0888, 0.8013, 0.0888, 0.822, 0.08805, 0.8187, 0.08793, 0.8015, 0.08935, 0.3886, 0.0885, 0.3889, 0.0888, 0.3849, 0.09004, 0.3866, 0.08853, 0.367, 0.08856, 0.3646, 0.0888, 0.3849, 0.0885, 0.3889, 0.08944, 0.3622, 0.09012, 0.381, 0.0888, 0.3849, 0.08856, 0.3646, 0.09072, 0.382, 0.09004, 0.3866, 0.0888, 0.3849, 0.09012, 0.381, 0.08883, 0.4157, 0.08882, 0.4172, 0.08804, 0.4172, 0.08793, 0.417, 0.0888, 0.4379, 0.08793, 0.4195, 0.08804, 0.4172, 0.08882, 0.4172, 0.08798, 0.3975, 0.08793, 0.417, 0.08804, 0.4172, 0.08793, 0.4195, 0.0888, 0.2454, 0.08882, 0.2345, 0.08804, 0.2347, 0.08793, 0.2415, 0.08883, 0.2345, 0.08795, 0.2345, 0.08804, 0.2347, 0.08882, 0.2345, 0.08795, 0.2554, 0.08793, 0.2415, 0.08804, 0.2347, 0.08795, 0.2345, 0.09489, 0.8938, 0.09488, 0.8937, 0.09413, 0.8881, 0.09406, 0.8876, 0.2956, 0.7811, 0.293, 0.7716, 0.2937, 0.761, 0.2965, 0.7655, 0.2908, 0.7554, 0.2942, 0.7528, 0.2937, 0.7607, 0.293, 0.7716, 0.09434, 0.8677, 0.09406, 0.8876, 0.09406, 0.8876, 0.0942, 0.8775, 0.1016, 0.9436, 0.1024, 0.9498, 0.1024, 0.9498, 0.1022, 0.9479, 0.1032, 0.9413, 0.1027, 0.9472, 0.1024, 0.9498, 0.1024, 0.9498, 0.3229, 0.827, 0.3218, 0.808, 0.3227, 0.8095, 0.3236, 0.8074, 0.1059, 0.9129, 0.1067, 0.9044, 0.1067, 0.9044, 0.1058, 0.9136, 0.1063, 0.8859, 0.1065, 0.8963, 0.1067, 0.9044, 0.1067, 0.9044, 0.3404, 0.7678, 0.3381, 0.7839, 0.3376, 0.7747, 0.337, 0.7675, 0.3356, 0.7967, 0.3346, 0.7811, 0.3373, 0.7747, 0.3381, 0.7839, 0.1062, 0.8824, 0.1058, 0.864, 0.1058, 0.864, 0.1059, 0.8667, 0.1049, 0.8672, 0.1057, 0.8645, 0.1058, 0.864, 0.1058, 0.864, 0.3361, 0.7242, 0.3346, 0.7443, 0.3344, 0.7423, 0.334, 0.7426, 0.1031, 0.8742, 0.1022, 0.8775, 0.1022, 0.8775, 0.1027, 0.8755, 0.1013, 0.8734, 0.1017, 0.8751, 0.1022, 0.8773, 0.1022, 0.8775, 0.322, 0.7361, 0.3237, 0.7513, 0.3221, 0.7527, 0.3202, 0.7509, 0.09555, 0.8462, 0.09469, 0.8421, 0.09469, 0.8421, 0.09474, 0.8424, 0.09441, 0.862, 0.09467, 0.8433, 0.09469, 0.8422, 0.09469, 0.8421, 0.2938, 0.7061, 0.296, 0.7253, 0.2959, 0.7251, 0.2958, 0.726, 0.09489, 0.8938, 0.09406, 0.8876, 0.09422, 0.8856, 0.0949, 0.8938, 0.09434, 0.8677, 0.09434, 0.8675, 0.09422, 0.8856, 0.09406, 0.8876, 0.09517, 0.8739, 0.0949, 0.8938, 0.09422, 0.8856, 0.09434, 0.8675, 0.1016, 0.9436, 0.1018, 0.9455, 0.1024, 0.9493, 0.1024, 0.9498, 0.1024, 0.9275, 0.103, 0.944, 0.1024, 0.9493, 0.1018, 0.9455, 0.1032, 0.9413, 0.1024, 0.9498, 0.1024, 0.9493, 0.103, 0.944, 0.1059, 0.9129, 0.1059, 0.9131, 0.1065, 0.9029, 0.1067, 0.9044, 0.1055, 0.8944, 0.1063, 0.8855, 0.1065, 0.9029, 0.1059, 0.9131, 0.1063, 0.8859, 0.1067, 0.9044, 0.1065, 0.9029, 0.1063, 0.8855, 0.1062, 0.8824, 0.1062, 0.881, 0.1057, 0.8661, 0.1058, 0.864, 0.1053, 0.887, 0.105, 0.867, 0.1057, 0.8661, 0.1062, 0.881, 0.1049, 0.8672, 0.1058, 0.864, 0.1057, 0.8661, 0.105, 0.867, 0.1031, 0.8742, 0.1026, 0.8761, 0.1022, 0.8775, 0.1022, 0.8775, 0.1022, 0.8987, 0.1019, 0.8758, 0.1022, 0.8775, 0.1026, 0.8761, 0.1013, 0.8734, 0.1022, 0.8775, 0.1022, 0.8775, 0.1019, 0.8758, 0.09555, 0.8462, 0.09552, 0.846, 0.09476, 0.8451, 0.09469, 0.8421, 0.09528, 0.8662, 0.09442, 0.8613, 0.09476, 0.8451, 0.09552, 0.846, 0.09441, 0.862, 0.09469, 0.8421, 0.09476, 0.8451, 0.09442, 0.8613, 0.1292, 0.4156, 0.1292, 0.4172, 0.1287, 0.4172, 0.1284, 0.4158, 0.1292, 0.4379, 0.1284, 0.4356, 0.1284, 0.4229, 0.1292, 0.4172, 0.4128, 0.4073, 0.4128, 0.3907, 0.4128, 0.3915, 0.4128, 0.4063, 0.128, 0.2345, 0.1276, 0.2345, 0.1283, 0.2345, 0.1289, 0.2345, 0.4098, 0.2486, 0.4128, 0.2486, 0.4128, 0.2486, 0.4103, 0.2486, 0.1292, 0.2345, 0.1289, 0.2345, 0.1284, 0.2345, 0.1284, 0.2345, 0.4098, 0.2486, 0.4098, 0.2486, 0.4124, 0.2509, 0.4128, 0.2486, 0.4098, 0.265, 0.4128, 0.265, 0.4124, 0.2509, 0.4098, 0.2486, 0.4128, 0.265, 0.4128, 0.2486, 0.4124, 0.2509, 0.4128, 0.265, 0.4128, 0.265, 0.4128, 0.2681, 0.4128, 0.2528, 0.4128, 0.2486, 0.1292, 0.2454, 0.1292, 0.2345, 0.1284, 0.2345, 0.1284, 0.2594, 0.1292, 0.2345, 0.1284, 0.2345, 0.1284, 0.2345, 0.1292, 0.2345, 0.4098, 0.2486, 0.4128, 0.2486, 0.4128, 0.2486, 0.4128, 0.2486, 0.1093, 0.312, 0.1098, 0.314, 0.1094, 0.3125, 0.109, 0.3108, 0.3499, 0.3289, 0.3469, 0.3278, 0.3469, 0.3155, 0.3484, 0.3109, 0.3438, 0.3289, 0.3454, 0.3109, 0.3467, 0.3098, 0.3469, 0.3278, 0.4098, 0.8628, 0.4128, 0.9039, 0.4122, 0.9533, 0.4102, 0.9196, 0.4128, 0.945, 0.4128, 0.9614, 0.4122, 0.9533, 0.4128, 0.9039, 0.4098, 0.9614, 0.4092, 0.9614, 0.4122, 0.9533, 0.4128, 0.9614, 0.4085, 0.945, 0.4102, 0.9196, 0.4122, 0.9533, 0.4092, 0.9614, 0.4098, 0.945, 0.4098, 0.9614, 0.4124, 0.9591, 0.4128, 0.945, 0.4098, 0.9614, 0.4128, 0.9614, 0.4124, 0.9591, 0.4098, 0.9614, 0.4128, 0.945, 0.4128, 0.945, 0.4124, 0.9591, 0.4128, 0.9614, 0.4098, 0.3818, 0.4108, 0.3661, 0.4127, 0.3678, 0.4128, 0.3837, 0.1279, 0.382, 0.1286, 0.3866, 0.1284, 0.3866, 0.1278, 0.3843, 0.1292, 0.3886, 0.1284, 0.3878, 0.1284, 0.3867, 0.1286, 0.3866, 0.4128, 0.3856, 0.4128, 0.3837, 0.4128, 0.3714, 0.4128, 0.3689, 0.3438, 0.2486, 0.3469, 0.2486, 0.3469, 0.2486, 0.3454, 0.2486, 0.3499, 0.2486, 0.3484, 0.2486, 0.3469, 0.2486, 0.3469, 0.2486, 0.1895, 0.2507, 0.1854, 0.2507, 0.1895, 0.2507, 0.1936, 0.2507, 0.3438, 0.2486, 0.3438, 0.2486, 0.3469, 0.2498, 0.3469, 0.2486, 0.3438, 0.265, 0.3469, 0.265, 0.3469, 0.2498, 0.3438, 0.2486, 0.3499, 0.265, 0.3499, 0.2486, 0.3469, 0.2498, 0.3469, 0.265, 0.3499, 0.2486, 0.3469, 0.2486, 0.3469, 0.2498, 0.3499, 0.2486, 0.3429, 0.945, 0.3444, 0.9119, 0.3469, 0.9538, 0.3434, 0.9614, 0.3438, 0.8363, 0.3469, 0.8618, 0.3469, 0.9538, 0.3444, 0.9119, 0.3499, 0.8363, 0.3493, 0.9119, 0.3469, 0.9538, 0.3469, 0.8618, 0.3508, 0.945, 0.3504, 0.9614, 0.3469, 0.9538, 0.3493, 0.9119, 0.3499, 0.9614, 0.3469, 0.9614, 0.3469, 0.9538, 0.3504, 0.9614, 0.3438, 0.9614, 0.3434, 0.9614, 0.3469, 0.9538, 0.3469, 0.9614, 0.3438, 0.9614, 0.3469, 0.9614, 0.3469, 0.9602, 0.3438, 0.9614, 0.3499, 0.9614, 0.3499, 0.9614, 0.3469, 0.9602, 0.3469, 0.9614, 0.3499, 0.945, 0.3469, 0.945, 0.3469, 0.9602, 0.3499, 0.9614, 0.3438, 0.945, 0.3438, 0.9614, 0.3469, 0.9602, 0.3469, 0.945, 0.1292, 0.8189, 0.1284, 0.822, 0.1284, 0.822, 0.1292, 0.822, 0.4128, 0.7279, 0.4128, 0.7091, 0.4128, 0.7093, 0.4128, 0.7092, 0.1292, 0.8013, 0.1292, 0.822, 0.1287, 0.822, 0.1284, 0.8217, 0.1292, 0.7712, 0.1284, 0.7908, 0.1284, 0.7921, 0.1292, 0.7921, 0.4128, 0.7, 0.4128, 0.686, 0.4128, 0.6859, 0.4128, 0.6848, 0.1292, 0.7952, 0.1292, 0.7921, 0.1287, 0.7921, 0.1284, 0.7923, 0.1292, 0.3455, 0.1292, 0.3245, 0.1287, 0.3245, 0.1284, 0.3292, 0.1292, 0.3136, 0.1284, 0.3221, 0.1284, 0.3245, 0.1292, 0.3245, 0.4128, 0.3099, 0.4128, 0.3228, 0.4128, 0.3192, 0.4128, 0.3173, 0.1281, 0.2345, 0.1289, 0.2345, 0.1299, 0.2357, 0.1287, 0.2345, 0.1293, 0.2345, 0.1301, 0.2345, 0.1299, 0.2357, 0.1289, 0.2345, 0.1301, 0.2554, 0.1301, 0.2554, 0.1299, 0.2357, 0.1301, 0.2345, 0.1292, 0.2554, 0.1287, 0.2345, 0.1299, 0.2357, 0.1301, 0.2554, 0.1299, 0.7712, 0.1299, 0.7921, 0.1307, 0.79, 0.1308, 0.7719, 0.1299, 0.7952, 0.1308, 0.7951, 0.1307, 0.79, 0.1299, 0.7921, 0.1308, 0.7741, 0.1308, 0.7719, 0.1307, 0.79, 0.1308, 0.7951, 0.1299, 0.3455, 0.1308, 0.3431, 0.1307, 0.3252, 0.1299, 0.3245, 0.1308, 0.3363, 0.1308, 0.3148, 0.1307, 0.3252, 0.1308, 0.3431, 0.1299, 0.3136, 0.1299, 0.3245, 0.1307, 0.3252, 0.1308, 0.3148, 0.1299, 0.8189, 0.1299, 0.822, 0.1307, 0.8187, 0.1308, 0.8189, 0.1299, 0.8013, 0.1308, 0.8015, 0.1307, 0.8187, 0.1299, 0.822, 0.1308, 0.7983, 0.1308, 0.8189, 0.1307, 0.8187, 0.1308, 0.8015, 0.1294, 0.3886, 0.1287, 0.3866, 0.1299, 0.3849, 0.1303, 0.3889, 0.128, 0.382, 0.1286, 0.381, 0.1299, 0.3849, 0.1287, 0.3866, 0.1293, 0.3622, 0.1302, 0.3646, 0.1299, 0.3849, 0.1286, 0.381, 0.1302, 0.367, 0.1303, 0.3889, 0.1299, 0.3849, 0.1302, 0.3646, 0.1299, 0.4157, 0.1308, 0.417, 0.1307, 0.4172, 0.1299, 0.4172, 0.1308, 0.3975, 0.1308, 0.4195, 0.1307, 0.4172, 0.1308, 0.417, 0.1299, 0.4379, 0.1299, 0.4172, 0.1307, 0.4172, 0.1308, 0.4195, 0.1299, 0.2454, 0.1308, 0.2415, 0.1307, 0.2347, 0.1299, 0.2345, 0.1308, 0.2554, 0.1308, 0.2345, 0.1307, 0.2347, 0.1308, 0.2415, 0.1299, 0.2345, 0.1299, 0.2345, 0.1307, 0.2347, 0.1308, 0.2345, 0.1239, 0.8938, 0.1247, 0.8876, 0.1247, 0.8876, 0.1239, 0.8937, 0.1244, 0.8677, 0.1246, 0.8776, 0.1247, 0.8876, 0.1247, 0.8876, 0.403, 0.7555, 0.4008, 0.7716, 0.4001, 0.761, 0.3996, 0.7529, 0.3982, 0.7811, 0.3972, 0.7655, 0.3998, 0.7611, 0.4008, 0.7716, 0.1172, 0.9436, 0.1166, 0.9479, 0.1163, 0.9498, 0.1163, 0.9498, 0.3708, 0.827, 0.3702, 0.8074, 0.371, 0.8095, 0.3719, 0.808, 0.1155, 0.9413, 0.1163, 0.9498, 0.1163, 0.9498, 0.1161, 0.9472, 0.1128, 0.9129, 0.1129, 0.9136, 0.1121, 0.9054, 0.112, 0.9044, 0.3582, 0.7967, 0.3557, 0.7839, 0.3561, 0.7747, 0.3592, 0.7811, 0.3533, 0.7678, 0.3568, 0.7675, 0.3561, 0.7739, 0.3557, 0.7839, 0.1125, 0.8859, 0.112, 0.9044, 0.112, 0.9044, 0.1122, 0.8963, 0.1125, 0.8824, 0.1129, 0.8667, 0.113, 0.864, 0.113, 0.864, 0.3577, 0.7242, 0.3598, 0.7426, 0.3593, 0.7422, 0.3591, 0.7443, 0.1138, 0.8672, 0.113, 0.864, 0.113, 0.864, 0.1131, 0.8645, 0.1157, 0.8742, 0.116, 0.8755, 0.1165, 0.8773, 0.1165, 0.8775, 0.3717, 0.7361, 0.3735, 0.7509, 0.3719, 0.7527, 0.37, 0.7513, 0.1174, 0.8734, 0.1165, 0.8775, 0.1165, 0.8775, 0.117, 0.8751, 0.1232, 0.8462, 0.124, 0.8424, 0.1241, 0.8421, 0.1241, 0.8421, 0.3999, 0.7061, 0.3979, 0.726, 0.3979, 0.7251, 0.3977, 0.7253, 0.1243, 0.862, 0.1241, 0.8421, 0.1241, 0.8421, 0.1241, 0.8433, 0.1239, 0.8938, 0.1239, 0.8938, 0.1245, 0.8856, 0.1247, 0.8876, 0.1236, 0.8739, 0.1244, 0.8675, 0.1245, 0.8856, 0.1239, 0.8938, 0.1244, 0.8677, 0.1247, 0.8876, 0.1245, 0.8856, 0.1244, 0.8675, 0.1172, 0.9436, 0.1163, 0.9498, 0.1163, 0.9493, 0.1169, 0.9455, 0.1155, 0.9413, 0.1158, 0.944, 0.1163, 0.9493, 0.1163, 0.9498, 0.1164, 0.9275, 0.1169, 0.9455, 0.1163, 0.9493, 0.1158, 0.944, 0.1128, 0.9129, 0.112, 0.9044, 0.1122, 0.9029, 0.1129, 0.9131, 0.1125, 0.8859, 0.1125, 0.8855, 0.1122, 0.9029, 0.112, 0.9044, 0.1133, 0.8944, 0.1129, 0.9131, 0.1122, 0.9029, 0.1125, 0.8855, 0.1125, 0.8824, 0.113, 0.864, 0.113, 0.8661, 0.1126, 0.881, 0.1138, 0.8672, 0.1138, 0.867, 0.113, 0.8661, 0.113, 0.864, 0.1134, 0.887, 0.1126, 0.881, 0.113, 0.8661, 0.1138, 0.867, 0.1157, 0.8742, 0.1165, 0.8775, 0.1165, 0.8775, 0.1162, 0.8761, 0.1174, 0.8734, 0.1169, 0.8758, 0.1165, 0.8775, 0.1165, 0.8775, 0.1166, 0.8987, 0.1162, 0.8761, 0.1165, 0.8775, 0.1169, 0.8758, 0.1232, 0.8462, 0.1241, 0.8421, 0.124, 0.8451, 0.1232, 0.846, 0.1243, 0.862, 0.1243, 0.8613, 0.124, 0.8451, 0.1241, 0.8421, 0.1235, 0.8662, 0.1232, 0.846, 0.124, 0.8451, 0.1243, 0.8613, 0.1895, 0.2507, 0.01411, 0.2507, 0.01752, 0.2507, 0.1854, 0.2507, 0.3454, 0.2486, 0.2835, 0.2486, 0.284, 0.2486, 0.3438, 0.2486, 0.2809, 0.7, 0.2809, 0.3099, 0.2809, 0.3228, 0.2809, 0.6848, 0.0904, 0.7908, 0.0904, 0.3292, 0.08952, 0.3455, 0.08952, 0.7712, 0.2809, 0.7279, 0.2809, 0.7, 0.2809, 0.686, 0.2809, 0.7092, 0.0904, 0.822, 0.0904, 0.7923, 0.08952, 0.7952, 0.08952, 0.8189, 0.2809, 0.265, 0.2809, 0.265, 0.2809, 0.2486, 0.2809, 0.2486, 0.2809, 0.2486, 0.2809, 0.2486, 0.284, 0.2486, 0.284, 0.2486, 0.284, 0.3818, 0.284, 0.8628, 0.2809, 0.9039, 0.2809, 0.3837, 0.2809, 0.3837, 0.2809, 0.9039, 0.2809, 0.945, 0.2809, 0.3856, 0.2809, 0.3856, 0.2809, 0.4073, 0.2809, 0.3907, 0.2809, 0.3689, 0.0904, 0.3878, 0.0904, 0.4158, 0.08952, 0.4156, 0.08952, 0.3886, 0.2809, 0.265, 0.2809, 0.945, 0.2809, 0.945, 0.2809, 0.265, 0.2809, 0.265, 0.2809, 0.945, 0.284, 0.945, 0.284, 0.265, 0.3438, 0.3289, 0.284, 0.3818, 0.2829, 0.3661, 0.3454, 0.3109, 0.1347, 0.3736, 0.08209, 0.3877, 0.0815, 0.3862, 0.1359, 0.3706, 0.3438, 0.9614, 0.284, 0.9614, 0.2846, 0.9614, 0.3434, 0.9614, 0.3434, 0.9614, 0.2846, 0.9614, 0.2852, 0.945, 0.3429, 0.945, 0.08952, 0.2345, 0.08952, 0.2345, 0.0904, 0.2345, 0.0904, 0.2345, 0.2809, 0.2486, 0.2809, 0.2486, 0.284, 0.2486, 0.284, 0.2486, 0.284, 0.9614, 0.284, 0.9614, 0.2809, 0.9614, 0.2809, 0.9614, 0.2809, 0.9614, 0.2809, 0.9614, 0.2809, 0.945, 0.2809, 0.945, 0.08952, 0.2345, 0.08883, 0.2345, 0.08882, 0.2345, 0.08952, 0.2345, 0.08952, 0.2345, 0.08882, 0.2345, 0.0888, 0.2454, 0.08952, 0.2454, 0.2809, 0.4073, 0.2809, 0.7279, 0.2809, 0.7091, 0.2809, 0.4063, 0.0904, 0.4356, 0.0904, 0.8217, 0.08952, 0.8013, 0.08952, 0.4379, 0.284, 0.265, 0.3438, 0.265, 0.3438, 0.2486, 0.284, 0.2486, 0.284, 0.2486, 0.3438, 0.2486, 0.3438, 0.2486, 0.284, 0.2486, 0.3438, 0.8363, 0.3438, 0.3289, 0.3469, 0.3278, 0.3469, 0.8618, 0.3469, 0.8618, 0.3469, 0.3278, 0.3499, 0.3289, 0.3499, 0.8363, 0.284, 0.9614, 0.3438, 0.9614, 0.3438, 0.9614, 0.284, 0.9614, 0.284, 0.9614, 0.3438, 0.9614, 0.3438, 0.945, 0.284, 0.945, 0.3499, 0.945, 0.3499, 0.265, 0.3469, 0.265, 0.3469, 0.945, 0.3469, 0.945, 0.3469, 0.265, 0.3438, 0.265, 0.3438, 0.945, 0.3438, 0.9614, 0.3438, 0.9614, 0.3469, 0.9614, 0.3469, 0.9614, 0.3469, 0.9614, 0.3469, 0.9614, 0.3499, 0.9614, 0.3499, 0.9614, 0.3438, 0.2486, 0.3438, 0.2486, 0.3469, 0.2486, 0.3469, 0.2486, 0.3469, 0.2486, 0.3469, 0.2486, 0.3499, 0.2486, 0.3499, 0.2486, 0.2809, 0.3099, 0.2809, 0.265, 0.2809, 0.2681, 0.2809, 0.3173, 0.0904, 0.3221, 0.0904, 0.2594, 0.08952, 0.2454, 0.08952, 0.3136, 0.1094, 0.2554, 0.08951, 0.2554, 0.09009, 0.2345, 0.1094, 0.2357, 0.1094, 0.2357, 0.09009, 0.2345, 0.09069, 0.2345, 0.1094, 0.2345, 0.0888, 0.7712, 0.0888, 0.3455, 0.08793, 0.3431, 0.08793, 0.7719, 0.08793, 0.7719, 0.08793, 0.3431, 0.08793, 0.3363, 0.08793, 0.7741, 0.0888, 0.8189, 0.0888, 0.7952, 0.08793, 0.7951, 0.08793, 0.8189, 0.08793, 0.8189, 0.08793, 0.7951, 0.08793, 0.7741, 0.08793, 0.7983, 0.08935, 0.3886, 0.08883, 0.4157, 0.08793, 0.417, 0.0885, 0.3889, 0.0885, 0.3889, 0.08793, 0.417, 0.08798, 0.3975, 0.08853, 0.367, 0.1094, 0.3123, 0.09072, 0.382, 0.09012, 0.381, 0.1094, 0.311, 0.1094, 0.311, 0.09012, 0.381, 0.08944, 0.3622, 0.1094, 0.2911, 0.08861, 0.2554, 0.08795, 0.2554, 0.08795, 0.2345, 0.0886, 0.2345, 0.0886, 0.2345, 0.08795, 0.2345, 0.08883, 0.2345, 0.08946, 0.2345, 0.08951, 0.2554, 0.08944, 0.3622, 0.08856, 0.3646, 0.08864, 0.2554, 0.08864, 0.2554, 0.08856, 0.3646, 0.08853, 0.367, 0.08861, 0.2554, 0.0888, 0.4379, 0.0888, 0.8013, 0.08793, 0.8015, 0.08793, 0.4195, 0.08793, 0.4195, 0.08793, 0.8015, 0.08793, 0.7983, 0.08798, 0.3975, 0.0888, 0.3136, 0.0888, 0.2454, 0.08793, 0.2415, 0.08793, 0.3148, 0.08793, 0.3148, 0.08793, 0.2415, 0.08795, 0.2554, 0.08793, 0.3363, 0.0888, 0.3455, 0.08952, 0.3455, 0.08952, 0.3245, 0.0888, 0.3245, 0.0888, 0.3245, 0.08952, 0.3245, 0.08952, 0.3136, 0.0888, 0.3136, 0.08946, 0.2345, 0.08952, 0.2345, 0.08988, 0.2345, 0.08984, 0.2345, 0.08984, 0.2345, 0.08988, 0.2345, 0.09076, 0.2345, 0.09069, 0.2345, 0.08952, 0.3886, 0.08935, 0.3886, 0.09004, 0.3866, 0.09017, 0.3866, 0.09017, 0.3866, 0.09004, 0.3866, 0.09072, 0.382, 0.0908, 0.382, 0.0888, 0.7952, 0.08952, 0.7952, 0.08952, 0.7921, 0.0888, 0.7921, 0.0888, 0.7921, 0.08952, 0.7921, 0.08952, 0.7712, 0.0888, 0.7712, 0.08952, 0.4379, 0.0888, 0.4379, 0.08882, 0.4172, 0.08952, 0.4172, 0.08952, 0.4172, 0.08882, 0.4172, 0.08883, 0.4157, 0.08952, 0.4156, 0.08952, 0.8189, 0.0888, 0.8189, 0.0888, 0.822, 0.08952, 0.822, 0.08952, 0.822, 0.0888, 0.822, 0.0888, 0.8013, 0.08952, 0.8013, 0.09489, 0.8938, 0.1016, 0.9436, 0.1022, 0.9479, 0.09488, 0.8937, 0.2965, 0.7655, 0.3218, 0.808, 0.3229, 0.827, 0.2956, 0.7811, 0.1032, 0.9413, 0.1059, 0.9129, 0.1058, 0.9136, 0.1027, 0.9472, 0.3236, 0.8074, 0.3346, 0.7811, 0.3356, 0.7967, 0.3229, 0.827, 0.1063, 0.8859, 0.1062, 0.8824, 0.1059, 0.8667, 0.1065, 0.8963, 0.337, 0.7675, 0.3346, 0.7443, 0.3361, 0.7242, 0.3404, 0.7678, 0.1049, 0.8672, 0.1031, 0.8742, 0.1027, 0.8755, 0.1057, 0.8645, 0.334, 0.7426, 0.3237, 0.7513, 0.322, 0.7361, 0.3361, 0.7242, 0.1013, 0.8734, 0.09555, 0.8462, 0.09474, 0.8424, 0.1017, 0.8751, 0.3202, 0.7509, 0.296, 0.7253, 0.2938, 0.7061, 0.322, 0.7361, 0.09441, 0.862, 0.09434, 0.8677, 0.0942, 0.8775, 0.09467, 0.8433, 0.2958, 0.726, 0.2942, 0.7528, 0.2908, 0.7554, 0.2938, 0.7061, 0.3404, 0.7678, 0.3438, 0.8363, 0.3444, 0.9119, 0.3381, 0.7839, 0.3381, 0.7839, 0.3444, 0.9119, 0.3429, 0.945, 0.3356, 0.7967, 0.2956, 0.7811, 0.2852, 0.945, 0.2836, 0.9196, 0.293, 0.7716, 0.293, 0.7716, 0.2836, 0.9196, 0.284, 0.8628, 0.2908, 0.7554, 0.09517, 0.8739, 0.1024, 0.9275, 0.1018, 0.9455, 0.0949, 0.8938, 0.0949, 0.8938, 0.1018, 0.9455, 0.1016, 0.9436, 0.09489, 0.8938, 0.1024, 0.9275, 0.1055, 0.8944, 0.1059, 0.9131, 0.103, 0.944, 0.103, 0.944, 0.1059, 0.9131, 0.1059, 0.9129, 0.1032, 0.9413, 0.1055, 0.8944, 0.1053, 0.887, 0.1062, 0.881, 0.1063, 0.8855, 0.1063, 0.8855, 0.1062, 0.881, 0.1062, 0.8824, 0.1063, 0.8859, 0.1053, 0.887, 0.1022, 0.8987, 0.1026, 0.8761, 0.105, 0.867, 0.105, 0.867, 0.1026, 0.8761, 0.1031, 0.8742, 0.1049, 0.8672, 0.1022, 0.8987, 0.09528, 0.8662, 0.09552, 0.846, 0.1019, 0.8758, 0.1019, 0.8758, 0.09552, 0.846, 0.09555, 0.8462, 0.1013, 0.8734, 0.09528, 0.8662, 0.09517, 0.8739, 0.09434, 0.8675, 0.09442, 0.8613, 0.09442, 0.8613, 0.09434, 0.8675, 0.09434, 0.8677, 0.09441, 0.862, 0.1031, 0.8742, 0.1031, 0.8742, 0.1022, 0.8775, 0.1022, 0.8775, 0.1022, 0.8775, 0.1022, 0.8775, 0.1013, 0.8734, 0.1013, 0.8734, 0.09441, 0.862, 0.09441, 0.862, 0.09469, 0.8421, 0.09469, 0.8421, 0.09469, 0.8421, 0.09469, 0.8421, 0.09555, 0.8462, 0.09555, 0.8462, 0.1059, 0.9129, 0.1059, 0.9129, 0.1067, 0.9044, 0.1067, 0.9044, 0.1067, 0.9044, 0.1067, 0.9044, 0.1063, 0.8859, 0.1063, 0.8859, 0.1049, 0.8672, 0.1049, 0.8672, 0.1058, 0.864, 0.1058, 0.864, 0.1058, 0.864, 0.1058, 0.864, 0.1062, 0.8824, 0.1062, 0.8824, 0.09434, 0.8677, 0.09434, 0.8677, 0.09406, 0.8876, 0.09406, 0.8876, 0.09406, 0.8876, 0.09406, 0.8876, 0.09489, 0.8938, 0.09489, 0.8938, 0.1032, 0.9413, 0.1032, 0.9413, 0.1024, 0.9498, 0.1024, 0.9498, 0.1024, 0.9498, 0.1024, 0.9498, 0.1016, 0.9436, 0.1016, 0.9436, 0.3499, 0.2486, 0.4098, 0.2486, 0.4103, 0.2486, 0.3484, 0.2486, 0.1098, 0.2345, 0.1276, 0.2345, 0.128, 0.2345, 0.1094, 0.2345, 0.1292, 0.7712, 0.1292, 0.3455, 0.1284, 0.3292, 0.1284, 0.7908, 0.4128, 0.6848, 0.4128, 0.3228, 0.4128, 0.3099, 0.4128, 0.7, 0.1292, 0.8189, 0.1292, 0.7952, 0.1284, 0.7923, 0.1284, 0.822, 0.4128, 0.7092, 0.4128, 0.686, 0.4128, 0.7, 0.4128, 0.7279, 0.4098, 0.2486, 0.4098, 0.2486, 0.4128, 0.2486, 0.4128, 0.2486, 0.4128, 0.2486, 0.4128, 0.2486, 0.4128, 0.265, 0.4128, 0.265, 0.4128, 0.3856, 0.4128, 0.945, 0.4128, 0.9039, 0.4128, 0.3837, 0.4128, 0.3837, 0.4128, 0.9039, 0.4098, 0.8628, 0.4098, 0.3818, 0.1292, 0.3886, 0.1292, 0.4156, 0.1284, 0.4158, 0.1284, 0.3878, 0.4128, 0.3689, 0.4128, 0.3907, 0.4128, 0.4073, 0.4128, 0.3856, 0.4098, 0.265, 0.4098, 0.945, 0.4128, 0.945, 0.4128, 0.265, 0.4128, 0.265, 0.4128, 0.945, 0.4128, 0.945, 0.4128, 0.265, 0.1015, 0.3056, 0.1559, 0.3212, 0.1553, 0.3227, 0.1027, 0.3086, 0.3484, 0.3109, 0.4108, 0.3661, 0.4098, 0.3818, 0.3499, 0.3289, 0.3508, 0.945, 0.4085, 0.945, 0.4092, 0.9614, 0.3504, 0.9614, 0.3504, 0.9614, 0.4092, 0.9614, 0.4098, 0.9614, 0.3499, 0.9614, 0.4098, 0.2486, 0.4098, 0.2486, 0.4128, 0.2486, 0.4128, 0.2486, 0.1284, 0.2345, 0.1284, 0.2345, 0.1292, 0.2345, 0.1292, 0.2345, 0.4128, 0.945, 0.4128, 0.945, 0.4128, 0.9614, 0.4128, 0.9614, 0.4128, 0.9614, 0.4128, 0.9614, 0.4098, 0.9614, 0.4098, 0.9614, 0.1292, 0.2454, 0.1299, 0.2454, 0.1299, 0.2345, 0.1292, 0.2345, 0.1292, 0.2345, 0.1299, 0.2345, 0.1299, 0.2345, 0.1292, 0.2345, 0.1292, 0.4379, 0.1292, 0.8013, 0.1284, 0.8217, 0.1284, 0.4356, 0.4128, 0.4063, 0.4128, 0.7091, 0.4128, 0.7279, 0.4128, 0.4073, 0.4098, 0.2486, 0.3499, 0.2486, 0.3499, 0.2486, 0.4098, 0.2486, 0.4098, 0.2486, 0.3499, 0.2486, 0.3499, 0.265, 0.4098, 0.265, 0.4098, 0.945, 0.3499, 0.945, 0.3499, 0.9614, 0.4098, 0.9614, 0.4098, 0.9614, 0.3499, 0.9614, 0.3499, 0.9614, 0.4098, 0.9614, 0.1292, 0.3136, 0.1292, 0.2454, 0.1284, 0.2594, 0.1284, 0.3221, 0.4128, 0.3173, 0.4128, 0.2681, 0.4128, 0.265, 0.4128, 0.3099, 0.1094, 0.2345, 0.1281, 0.2345, 0.1287, 0.2345, 0.1094, 0.2357, 0.1094, 0.2357, 0.1287, 0.2345, 0.1292, 0.2554, 0.1094, 0.2554, 0.1308, 0.7741, 0.1308, 0.3363, 0.1308, 0.3431, 0.1308, 0.7719, 0.1308, 0.7719, 0.1308, 0.3431, 0.1299, 0.3455, 0.1299, 0.7712, 0.1308, 0.7983, 0.1308, 0.7741, 0.1308, 0.7951, 0.1308, 0.8189, 0.1308, 0.8189, 0.1308, 0.7951, 0.1299, 0.7952, 0.1299, 0.8189, 0.1302, 0.367, 0.1308, 0.3975, 0.1308, 0.417, 0.1303, 0.3889, 0.1303, 0.3889, 0.1308, 0.417, 0.1299, 0.4157, 0.1294, 0.3886, 0.1094, 0.2911, 0.1293, 0.3622, 0.1286, 0.381, 0.1094, 0.311, 0.1094, 0.311, 0.1286, 0.381, 0.128, 0.382, 0.1094, 0.3123, 0.1293, 0.2345, 0.1299, 0.2345, 0.1308, 0.2345, 0.1301, 0.2345, 0.1301, 0.2345, 0.1308, 0.2345, 0.1308, 0.2554, 0.1301, 0.2554, 0.1301, 0.2554, 0.1302, 0.367, 0.1302, 0.3646, 0.1301, 0.2554, 0.1301, 0.2554, 0.1302, 0.3646, 0.1293, 0.3622, 0.1292, 0.2554, 0.1308, 0.3975, 0.1308, 0.7983, 0.1308, 0.8015, 0.1308, 0.4195, 0.1308, 0.4195, 0.1308, 0.8015, 0.1299, 0.8013, 0.1299, 0.4379, 0.1308, 0.3363, 0.1308, 0.2554, 0.1308, 0.2415, 0.1308, 0.3148, 0.1308, 0.3148, 0.1308, 0.2415, 0.1299, 0.2454, 0.1299, 0.3136, 0.1299, 0.3136, 0.1292, 0.3136, 0.1292, 0.3245, 0.1299, 0.3245, 0.1299, 0.3245, 0.1292, 0.3245, 0.1292, 0.3455, 0.1299, 0.3455, 0.1281, 0.2345, 0.128, 0.2345, 0.1289, 0.2345, 0.1289, 0.2345, 0.1289, 0.2345, 0.1289, 0.2345, 0.1292, 0.2345, 0.1293, 0.2345, 0.1279, 0.382, 0.128, 0.382, 0.1287, 0.3866, 0.1286, 0.3866, 0.1286, 0.3866, 0.1287, 0.3866, 0.1294, 0.3886, 0.1292, 0.3886, 0.1299, 0.7712, 0.1292, 0.7712, 0.1292, 0.7921, 0.1299, 0.7921, 0.1299, 0.7921, 0.1292, 0.7921, 0.1292, 0.7952, 0.1299, 0.7952, 0.1292, 0.4156, 0.1299, 0.4157, 0.1299, 0.4172, 0.1292, 0.4172, 0.1292, 0.4172, 0.1299, 0.4172, 0.1299, 0.4379, 0.1292, 0.4379, 0.1292, 0.8013, 0.1299, 0.8013, 0.1299, 0.822, 0.1292, 0.822, 0.1292, 0.822, 0.1299, 0.822, 0.1299, 0.8189, 0.1292, 0.8189, 0.3982, 0.7811, 0.3708, 0.827, 0.3719, 0.808, 0.3972, 0.7655, 0.1239, 0.8937, 0.1166, 0.9479, 0.1172, 0.9436, 0.1239, 0.8938, 0.3708, 0.827, 0.3582, 0.7967, 0.3592, 0.7811, 0.3702, 0.8074, 0.1161, 0.9472, 0.1129, 0.9136, 0.1128, 0.9129, 0.1155, 0.9413, 0.3533, 0.7678, 0.3577, 0.7242, 0.3591, 0.7443, 0.3568, 0.7675, 0.1122, 0.8963, 0.1129, 0.8667, 0.1125, 0.8824, 0.1125, 0.8859, 0.3577, 0.7242, 0.3717, 0.7361, 0.37, 0.7513, 0.3598, 0.7426, 0.1131, 0.8645, 0.116, 0.8755, 0.1157, 0.8742, 0.1138, 0.8672, 0.3717, 0.7361, 0.3999, 0.7061, 0.3977, 0.7253, 0.3735, 0.7509, 0.117, 0.8751, 0.124, 0.8424, 0.1232, 0.8462, 0.1174, 0.8734, 0.3999, 0.7061, 0.403, 0.7555, 0.3996, 0.7529, 0.3979, 0.726, 0.1241, 0.8433, 0.1246, 0.8776, 0.1244, 0.8677, 0.1243, 0.862, 0.3582, 0.7967, 0.3508, 0.945, 0.3493, 0.9119, 0.3557, 0.7839, 0.3557, 0.7839, 0.3493, 0.9119, 0.3499, 0.8363, 0.3533, 0.7678, 0.403, 0.7555, 0.4098, 0.8628, 0.4102, 0.9196, 0.4008, 0.7716, 0.4008, 0.7716, 0.4102, 0.9196, 0.4085, 0.945, 0.3982, 0.7811, 0.1239, 0.8938, 0.1172, 0.9436, 0.1169, 0.9455, 0.1239, 0.8938, 0.1239, 0.8938, 0.1169, 0.9455, 0.1164, 0.9275, 0.1236, 0.8739, 0.1155, 0.9413, 0.1128, 0.9129, 0.1129, 0.9131, 0.1158, 0.944, 0.1158, 0.944, 0.1129, 0.9131, 0.1133, 0.8944, 0.1164, 0.9275, 0.1125, 0.8859, 0.1125, 0.8824, 0.1126, 0.881, 0.1125, 0.8855, 0.1125, 0.8855, 0.1126, 0.881, 0.1134, 0.887, 0.1133, 0.8944, 0.1138, 0.8672, 0.1157, 0.8742, 0.1162, 0.8761, 0.1138, 0.867, 0.1138, 0.867, 0.1162, 0.8761, 0.1166, 0.8987, 0.1134, 0.887, 0.1174, 0.8734, 0.1232, 0.8462, 0.1232, 0.846, 0.1169, 0.8758, 0.1169, 0.8758, 0.1232, 0.846, 0.1235, 0.8662, 0.1166, 0.8987, 0.1243, 0.862, 0.1244, 0.8677, 0.1244, 0.8675, 0.1243, 0.8613, 0.1243, 0.8613, 0.1244, 0.8675, 0.1236, 0.8739, 0.1235, 0.8662, 0.1174, 0.8734, 0.1174, 0.8734, 0.1165, 0.8775, 0.1165, 0.8775, 0.1165, 0.8775, 0.1165, 0.8775, 0.1157, 0.8742, 0.1157, 0.8742, 0.1232, 0.8462, 0.1232, 0.8462, 0.1241, 0.8421, 0.1241, 0.8421, 0.1241, 0.8421, 0.1241, 0.8421, 0.1243, 0.862, 0.1243, 0.862, 0.1125, 0.8859, 0.1125, 0.8859, 0.112, 0.9044, 0.112, 0.9044, 0.112, 0.9044, 0.112, 0.9044, 0.1128, 0.9129, 0.1128, 0.9129, 0.1125, 0.8824, 0.1125, 0.8824, 0.113, 0.864, 0.113, 0.864, 0.113, 0.864, 0.113, 0.864, 0.1138, 0.8672, 0.1138, 0.8672, 0.1239, 0.8938, 0.1239, 0.8938, 0.1247, 0.8876, 0.1247, 0.8876, 0.1247, 0.8876, 0.1247, 0.8876, 0.1244, 0.8677, 0.1244, 0.8677, 0.1172, 0.9436, 0.1172, 0.9436, 0.1163, 0.9498, 0.1163, 0.9498, 0.1163, 0.9498, 0.1163, 0.9498, 0.1155, 0.9413, 0.1155, 0.9413, 0.08952, 0.3886, 0.08952, 0.4156, 0.08883, 0.4157, 0.08935, 0.3886])
me_cube.materials.append(mat_material)
me_cube.use_remesh_preserve_volume = False
me_cube.use_remesh_preserve_attributes = False
me_cube.use_mirror_vertex_groups = False
me_cube.update()

# ---- objects
ob_cube = bpy.data.objects.new('Cube', me_cube)
ob_lamp = bpy.data.objects.new('Lamp', light_lamp)
ob_camera = bpy.data.objects.new('Camera', cam_camera)

# ---- transforms, parenting, visibility, modifiers, constraints
ob_cube.location = (0.0, 0.0, 0.0)
ob_cube.lock_rotations_4d = False
ob_cube.empty_display_type = 'ARROWS'
ob_cube.lineart.crease_threshold = 0.0
ob_lamp.location = (4.076, 1.005, 5.904)
ob_lamp.rotation_euler = (0.6503, 0.05522, 1.866)
ob_lamp.lock_rotations_4d = False
ob_lamp.empty_display_type = 'ARROWS'
ob_lamp.color = (0.0, 0.0, 0.0, 0.0)
ob_lamp.lineart.crease_threshold = 0.0
ob_camera.location = (7.481, -6.508, 5.344)
ob_camera.rotation_euler = (1.109, 0.0, 0.8149)
ob_camera.lock_rotations_4d = False
ob_camera.empty_display_type = 'ARROWS'
ob_camera.color = (0.0, 0.0, 0.0, 0.0)
ob_camera.display_type = 'WIRE'
ob_camera.lineart.crease_threshold = 0.0

# ---- collection membership
col_collection_1.objects.link(ob_cube)
col_collection_1.objects.link(ob_lamp)
col_collection_1.objects.link(ob_camera)

# ---- scene / render settings (as saved in the file)
scene.camera = ob_camera
scene.frame_start = 1; scene.frame_end = 250; scene.frame_set(1)
scene.render.engine = 'BLENDER_EEVEE_NEXT'
scene.render.resolution_percentage = 50
scene.render.dither_intensity = 0.0
scene.cycles.use_denoising = False
scene.cycles.samples = 128
scene.cycles.sampling_pattern = 'TABULATED_SOBOL'
scene.cycles.use_adaptive_sampling = False
scene.cycles.use_light_tree = False
scene.cycles.blur_glossy = 0.0
scene.cycles.sample_clamp_indirect = 0.0
scene.view_settings.view_transform = 'Standard'
bpy.context.view_layer.update()
